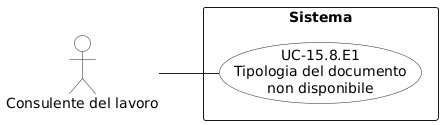

The diagram above was rendered by PlantUML. Its source (embedded in the PNG):
@startuml
left to right direction
skinparam shadowing false
skinparam backgroundColor white
skinparam packageStyle rectangle
skinparam linetype polyline

skinparam usecase {
  BorderColor #222222
  BackgroundColor white
  ArrowColor #222222
}

skinparam actor {
  BorderColor #222222
  BackgroundColor white
  ArrowColor #222222
}

actor "Consulente del lavoro" as CL

rectangle "Sistema" {
  usecase "UC-15.8.E1\nTipologia del documento\nnon disponibile" as UC158E1
}

CL -- UC158E1
@enduml